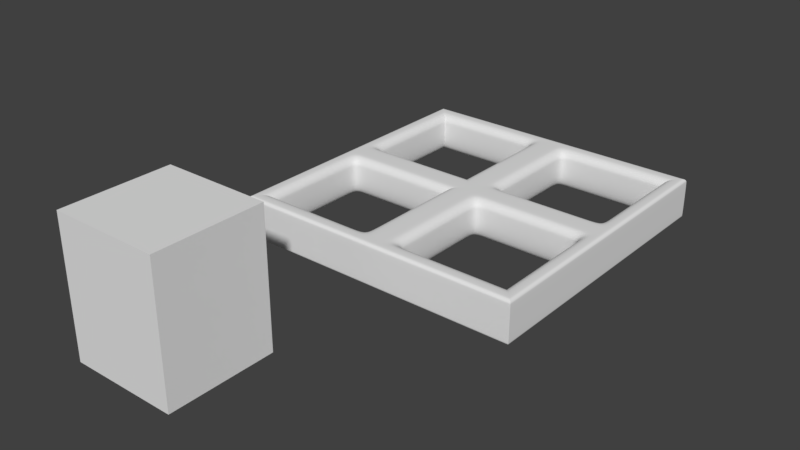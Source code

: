 # Source: Window0.5.blend  (saved by Blender 2.79.0; exported with 4.5.12 LTS)
import bpy
from mathutils import Matrix  # noqa: F401  (used for matrix-valued properties, if any)

bpy.ops.wm.read_factory_settings(use_empty=True)
scene = bpy.context.scene
scene.name = 'Scene'

# ---- collections
col_collection_1 = bpy.data.collections.new('Collection 1'); scene.collection.children.link(col_collection_1)

# ---- world
world_world = bpy.data.worlds.new('World'); scene.world = world_world
world_world.color = (0.05088, 0.05088, 0.05088)
world_world.use_sun_shadow = False
world_world.sun_shadow_jitter_overblur = 0.0
world_world.cycles.sampling_method = 'MANUAL'

# ---- meshes
me_cube_001 = bpy.data.meshes.new('Cube.001')
me_cube_001.from_pydata([(-0.65, 0.25, -1.0), (-0.65, 0.25, -0.06073), (-0.65, 1.0, -1.0), (-0.65, 1.0, -0.06073), (0.1, 0.25, -1.0), (0.1, 0.25, -0.06073), (0.1, 1.0, -1.0), (0.1, 1.0, -0.06073)], [], [(0, 1, 3, 2), (2, 3, 7, 6), (6, 7, 5, 4), (4, 5, 1, 0), (2, 6, 4, 0), (7, 3, 1, 5)])
me_cube_001.use_remesh_preserve_volume = False
me_cube_001.use_remesh_preserve_attributes = False
me_cube_001.use_mirror_vertex_groups = False
me_cube_001.update()
me_plane = bpy.data.meshes.new('Plane')
me_plane.from_pydata([(-0.8808, -0.8704, -1.49e-08), (-0.1308, -0.8704, -1.49e-08), (-0.8808, -0.1204, -1.49e-08), (-0.1308, -0.1204, -1.49e-08), (-0.8808, -0.8704, 0.2221), (-0.9403, -0.9351, 0.2843), (-0.8837, -0.8735, 0.2413), (-0.8922, -0.8827, 0.2586), (-0.9053, -0.897, 0.2724), (-0.9219, -0.9151, 0.2812), (-0.06551, -0.9351, 0.2843), (-0.1308, -0.8704, 0.2221), (-0.08569, -0.9151, 0.2812), (-0.1039, -0.897, 0.2724), (-0.1183, -0.8827, 0.2586), (-0.1276, -0.8735, 0.2413), (-0.8808, -0.1204, 0.2221), (-0.9403, -0.06027, 0.2843), (-0.8837, -0.1174, 0.2413), (-0.8922, -0.1089, 0.2586), (-0.9053, -0.09559, 0.2724), (-0.9219, -0.07884, 0.2812), (-0.06551, -0.06027, 0.2843), (-0.1308, -0.1204, 0.2221), (-0.08569, -0.07884, 0.2812), (-0.1039, -0.09559, 0.2724), (-0.1183, -0.1089, 0.2586), (-0.1276, -0.1174, 0.2413), (-0.8808, 0.8704, -1.49e-08), (-0.1308, 0.8704, -1.49e-08), (-0.8808, 0.1204, -1.49e-08), (-0.1308, 0.1204, -1.49e-08), (-0.8808, 0.8704, 0.2221), (-0.9403, 0.9351, 0.2843), (-0.8837, 0.8735, 0.2413), (-0.8922, 0.8827, 0.2586), (-0.9053, 0.897, 0.2724), (-0.9219, 0.9151, 0.2812), (-0.06551, 0.9351, 0.2843), (-0.1308, 0.8704, 0.2221), (-0.08569, 0.9151, 0.2812), (-0.1039, 0.897, 0.2724), (-0.1183, 0.8827, 0.2586), (-0.1276, 0.8735, 0.2413), (-0.8808, 0.1204, 0.2221), (-0.9403, 0.06027, 0.2843), (-0.8837, 0.1174, 0.2413), (-0.8922, 0.1089, 0.2586), (-0.9053, 0.09559, 0.2724), (-0.9219, 0.07884, 0.2812), (-0.06551, 0.06027, 0.2843), (-0.1308, 0.1204, 0.2221), (-0.08569, 0.07884, 0.2812), (-0.1039, 0.09559, 0.2724), (-0.1183, 0.1089, 0.2586), (-0.1276, 0.1174, 0.2413), (0.8808, -0.8704, -1.49e-08), (0.1308, -0.8704, -1.49e-08), (0.8808, -0.1204, -1.49e-08), (0.1308, -0.1204, -1.49e-08), (0.8808, -0.8704, 0.2221), (0.9403, -0.9351, 0.2843), (0.8837, -0.8735, 0.2413), (0.8922, -0.8827, 0.2586), (0.9053, -0.897, 0.2724), (0.9219, -0.9151, 0.2812), (0.06551, -0.9351, 0.2843), (0.1308, -0.8704, 0.2221), (0.08569, -0.9151, 0.2812), (0.1039, -0.897, 0.2724), (0.1183, -0.8827, 0.2586), (0.1276, -0.8735, 0.2413), (0.8808, -0.1204, 0.2221), (0.9403, -0.06027, 0.2843), (0.8837, -0.1174, 0.2413), (0.8922, -0.1089, 0.2586), (0.9053, -0.09559, 0.2724), (0.9219, -0.07884, 0.2812), (0.06551, -0.06027, 0.2843), (0.1308, -0.1204, 0.2221), (0.08569, -0.07884, 0.2812), (0.1039, -0.09559, 0.2724), (0.1183, -0.1089, 0.2586), (0.1276, -0.1174, 0.2413), (0.0, 0.0, 0.0), (0.0, 0.0, 0.2843), (0.8808, 0.8704, -1.49e-08), (0.1308, 0.8704, -1.49e-08), (0.8808, 0.1204, -1.49e-08), (0.1308, 0.1204, -1.49e-08), (0.8808, 0.8704, 0.2221), (0.9403, 0.9351, 0.2843), (0.8837, 0.8735, 0.2413), (0.8922, 0.8827, 0.2586), (0.9053, 0.897, 0.2724), (0.9219, 0.9151, 0.2812), (0.06551, 0.9351, 0.2843), (0.1308, 0.8704, 0.2221), (0.08569, 0.9151, 0.2812), (0.1039, 0.897, 0.2724), (0.1183, 0.8827, 0.2586), (0.1276, 0.8735, 0.2413), (0.8808, 0.1204, 0.2221), (0.9403, 0.06027, 0.2843), (0.8837, 0.1174, 0.2413), (0.8922, 0.1089, 0.2586), (0.9053, 0.09559, 0.2724), (0.9219, 0.07884, 0.2812), (0.06551, 0.06027, 0.2843), (0.1308, 0.1204, 0.2221), (0.08569, 0.07884, 0.2812), (0.1039, 0.09559, 0.2724), (0.1183, 0.1089, 0.2586), (0.1276, 0.1174, 0.2413), (-1.0, -1.0, 0.2587), (-0.9756, -0.9734, 0.2843), (-0.9981, -0.998, 0.2685), (-0.9928, -0.9922, 0.2768), (-0.9849, -0.9836, 0.2823), (-0.9745, 0.9722, 0.2843), (-1.0, 1.0, 0.2587), (-0.9842, 0.9829, 0.2823), (-0.9925, 0.9919, 0.2768), (-0.9981, 0.9979, 0.2685), (-0.9745, 0.0, 0.2843), (-1.0, 0.0, 0.2587), (-0.9842, 0.0, 0.2823), (-0.9925, 0.0, 0.2768), (-0.9981, 0.0, 0.2685), (0.9756, -0.9734, 0.2843), (1.0, -1.0, 0.2587), (0.9849, -0.9836, 0.2823), (0.9928, -0.9922, 0.2768), (0.9981, -0.998, 0.2685), (0.0, -1.0, 0.2587), (0.0, -0.9734, 0.2843), (0.0, -0.998, 0.2685), (0.0, -0.9922, 0.2768), (0.0, -0.9836, 0.2823), (1.0, 1.0, 0.2587), (0.9745, 0.9722, 0.2843), (0.9981, 0.9979, 0.2685), (0.9925, 0.9919, 0.2768), (0.9842, 0.9829, 0.2823), (1.0, 0.0, 0.2587), (0.9745, 0.0, 0.2843), (0.9981, 0.0, 0.2685), (0.9925, 0.0, 0.2768), (0.9842, 0.0, 0.2823), (0.0, 0.9722, 0.2843), (0.0, 1.0, 0.2587), (0.0, 0.9829, 0.2823), (0.0, 0.9919, 0.2768), (0.0, 0.9979, 0.2685), (-0.98, -0.9783, -2.496e-09), (-1.0, -1.0, 0.02088), (-0.9877, -0.9866, 0.001589), (-0.9942, -0.9936, 0.006114), (-0.9985, -0.9983, 0.01289), (-1.0, 1.0, 0.02088), (-0.9791, 0.9773, -2.61e-09), (-0.9984, 0.9983, 0.01289), (-0.9939, 0.9933, 0.006114), (-0.9871, 0.986, 0.001589), (-1.0, 0.0, 0.02088), (-0.9791, 0.0, -2.61e-09), (-0.9984, 0.0, 0.01289), (-0.9939, 0.0, 0.006114), (-0.9871, 0.0, 0.001589), (1.0, -1.0, 0.02088), (0.98, -0.9783, -2.496e-09), (0.9985, -0.9983, 0.01289), (0.9942, -0.9936, 0.006114), (0.9877, -0.9866, 0.001589), (0.0, -0.9783, -2.496e-09), (0.0, -1.0, 0.02088), (0.0, -0.9866, 0.001589), (0.0, -0.9936, 0.006114), (0.0, -0.9983, 0.01289), (0.9791, 0.9773, -2.61e-09), (1.0, 1.0, 0.02088), (0.9871, 0.986, 0.001589), (0.9939, 0.9933, 0.006114), (0.9984, 0.9983, 0.01289), (0.9791, 0.0, -2.61e-09), (1.0, 0.0, 0.02088), (0.9871, 0.0, 0.001589), (0.9939, 0.0, 0.006114), (0.9984, 0.0, 0.01289), (0.0, 1.0, 0.02088), (0.0, 0.9773, -2.61e-09), (0.0, 0.9983, 0.01289), (0.0, 0.9933, 0.006114), (0.0, 0.986, 0.001589), (-0.1308, -0.8704, -1.49e-08), (-0.06551, -0.9351, 0.2843), (-0.08569, -0.9151, 0.2812), (-0.1039, -0.897, 0.2724), (-0.1183, -0.8827, 0.2586), (-0.1276, -0.8735, 0.2413), (-0.1308, -0.8704, 0.2221), (0.1308, -0.8704, -1.49e-08), (0.06551, -0.9351, 0.2843), (0.08569, -0.9151, 0.2812), (0.1039, -0.897, 0.2724), (0.1183, -0.8827, 0.2586), (0.1276, -0.8735, 0.2413), (0.1308, -0.8704, 0.2221), (0.0, -0.9734, 0.2843), (0.0, -0.9783, -2.496e-09), (-0.06551, -0.06027, 0.2843), (0.06551, -0.06027, 0.2843), (0.0, 0.0, 1.11e-16), (-0.1308, -0.1204, -1.49e-08), (-0.08569, -0.07884, 0.2812), (-0.1039, -0.09559, 0.2724), (-0.1183, -0.1089, 0.2586), (-0.1276, -0.1174, 0.2413), (-0.1308, -0.1204, 0.2221), (0.1308, -0.1204, -1.49e-08), (0.08569, -0.07884, 0.2812), (0.1039, -0.09559, 0.2724), (0.1183, -0.1089, 0.2586), (0.1276, -0.1174, 0.2413), (0.1308, -0.1204, 0.2221), (0.0, 0.0, 0.2843), (0.8808, -0.1204, -1.49e-08), (0.8808, -0.1204, 0.2221), (0.8837, -0.1174, 0.2413), (0.8922, -0.1089, 0.2586), (0.9053, -0.09559, 0.2724), (0.9219, -0.07884, 0.2812), (0.9403, -0.06027, 0.2843), (0.8808, 0.1204, -1.49e-08), (0.8808, 0.1204, 0.2221), (0.8837, 0.1174, 0.2413), (0.8922, 0.1089, 0.2586), (0.9053, 0.09559, 0.2724), (0.9219, 0.07884, 0.2812), (0.9403, 0.06027, 0.2843), (0.9745, 0.0, 0.2843), (0.9791, 0.0, -2.61e-09), (0.8808, -0.8704, -1.49e-08), (0.9403, -0.9351, 0.2843), (0.9219, -0.9151, 0.2812), (0.9053, -0.897, 0.2724), (0.8922, -0.8827, 0.2586), (0.8837, -0.8735, 0.2413), (0.8808, -0.8704, 0.2221), (0.9756, -0.9734, 0.2843), (0.9849, -0.9836, 0.2823), (0.9928, -0.9922, 0.2768), (0.9981, -0.998, 0.2685), (1.0, -1.0, 0.2587), (1.0, -1.0, 0.02088), (0.9985, -0.9983, 0.01289), (0.9942, -0.9936, 0.006114), (0.9877, -0.9866, 0.001589), (0.98, -0.9783, -2.496e-09), (-0.8808, -0.1204, -1.49e-08), (-0.8808, -0.1204, 0.2221), (-0.8837, -0.1174, 0.2413), (-0.8922, -0.1089, 0.2586), (-0.9053, -0.09559, 0.2724), (-0.9219, -0.07884, 0.2812), (-0.9403, -0.06027, 0.2843), (-0.8808, 0.1204, -1.49e-08), (-0.8808, 0.1204, 0.2221), (-0.8837, 0.1174, 0.2413), (-0.8922, 0.1089, 0.2586), (-0.9053, 0.09559, 0.2724), (-0.9219, 0.07884, 0.2812), (-0.9403, 0.06027, 0.2843), (-0.9745, 0.0, 0.2843), (-0.9791, 0.0, -2.61e-09), (-0.8808, -0.8704, -1.49e-08), (-0.9403, -0.9351, 0.2843), (-0.9219, -0.9151, 0.2812), (-0.9053, -0.897, 0.2724), (-0.8922, -0.8827, 0.2586), (-0.8837, -0.8735, 0.2413), (-0.8808, -0.8704, 0.2221), (-1.0, -1.0, 0.2587), (-0.9981, -0.998, 0.2685), (-0.9928, -0.9922, 0.2768), (-0.9849, -0.9836, 0.2823), (-0.9756, -0.9734, 0.2843), (-0.98, -0.9783, -2.496e-09), (-0.9877, -0.9866, 0.001589), (-0.9942, -0.9936, 0.006114), (-0.9985, -0.9983, 0.01289), (-1.0, -1.0, 0.02088), (-0.1308, -0.1204, 0.2221), (-0.1308, 0.1204, 0.2221), (0.0, 0.0, 0.2843), (-0.1308, -0.1204, -1.49e-08), (-0.1276, -0.1174, 0.2413), (-0.1183, -0.1089, 0.2586), (-0.1039, -0.09559, 0.2724), (-0.08569, -0.07884, 0.2812), (-0.06551, -0.06027, 0.2843), (-0.1308, 0.1204, -1.49e-08), (-0.1276, 0.1174, 0.2413), (-0.1183, 0.1089, 0.2586), (-0.1039, 0.09559, 0.2724), (-0.08569, 0.07884, 0.2812), (-0.06551, 0.06027, 0.2843), (0.0, 0.0, 1.11e-16), (-0.1308, 0.8704, -1.49e-08), (-0.06551, 0.9351, 0.2843), (-0.08569, 0.9151, 0.2812), (-0.1039, 0.897, 0.2724), (-0.1183, 0.8827, 0.2586), (-0.1276, 0.8735, 0.2413), (-0.1308, 0.8704, 0.2221), (0.1308, 0.8704, -1.49e-08), (0.06551, 0.9351, 0.2843), (0.08569, 0.9151, 0.2812), (0.1039, 0.897, 0.2724), (0.1183, 0.8827, 0.2586), (0.1276, 0.8735, 0.2413), (0.1308, 0.8704, 0.2221), (0.0, 0.9722, 0.2843), (0.0, 0.9773, -2.61e-09), (-0.8808, 0.8704, -1.49e-08), (-0.9403, 0.9351, 0.2843), (-0.9219, 0.9151, 0.2812), (-0.9053, 0.897, 0.2724), (-0.8922, 0.8827, 0.2586), (-0.8837, 0.8735, 0.2413), (-0.8808, 0.8704, 0.2221), (-0.9745, 0.9722, 0.2843), (-0.9842, 0.9829, 0.2823), (-0.9925, 0.9919, 0.2768), (-0.9981, 0.9979, 0.2685), (-1.0, 1.0, 0.2587), (-1.0, 1.0, 0.02088), (-0.9984, 0.9983, 0.01289), (-0.9939, 0.9933, 0.006114), (-0.9871, 0.986, 0.001589), (-0.9791, 0.9773, -2.61e-09), (-0.06551, 0.06027, 0.2843), (0.06551, 0.06027, 0.2843), (0.0, 0.0, 0.2843), (-0.1308, 0.1204, -1.49e-08), (-0.08569, 0.07884, 0.2812), (-0.1039, 0.09559, 0.2724), (-0.1183, 0.1089, 0.2586), (-0.1276, 0.1174, 0.2413), (-0.1308, 0.1204, 0.2221), (0.1308, 0.1204, -1.49e-08), (0.08569, 0.07884, 0.2812), (0.1039, 0.09559, 0.2724), (0.1183, 0.1089, 0.2586), (0.1276, 0.1174, 0.2413), (0.1308, 0.1204, 0.2221), (0.0, 0.0, 0.0), (0.8808, 0.8704, -1.49e-08), (0.9403, 0.9351, 0.2843), (0.9219, 0.9151, 0.2812), (0.9053, 0.897, 0.2724), (0.8922, 0.8827, 0.2586), (0.8837, 0.8735, 0.2413), (0.8808, 0.8704, 0.2221), (1.0, 1.0, 0.2587), (0.9981, 0.9979, 0.2685), (0.9925, 0.9919, 0.2768), (0.9842, 0.9829, 0.2823), (0.9745, 0.9722, 0.2843), (0.9791, 0.9773, -2.61e-09), (0.9871, 0.986, 0.001589), (0.9939, 0.9933, 0.006114), (0.9984, 0.9983, 0.01289), (1.0, 1.0, 0.02088), (-0.8808, 0.8587, -1.49e-08), (-0.9403, 0.9215, 0.2843), (-0.9219, 0.9021, 0.2812), (-0.9053, 0.8846, 0.2724), (-0.8922, 0.8707, 0.2586), (-0.8837, 0.8618, 0.2413), (-0.8808, 0.8587, 0.2221), (-0.9745, 0.9571, 0.2843), (-0.9842, 0.9676, 0.2823), (-0.9925, 0.9765, 0.2768), (-0.9981, 0.9824, 0.2685), (-1.0, 0.9845, 0.2587), (-1.0, 0.9845, 0.02088), (-0.9984, 0.9828, 0.01289), (-0.9939, 0.9779, 0.006114), (-0.9871, 0.9707, 0.001589), (-0.9791, 0.9621, -2.61e-09), (-0.8712, 0.8704, -1.49e-08), (-0.9292, 0.9351, 0.2843), (-0.962, 0.9722, 0.2843), (-0.9872, 1.0, 0.02088), (-0.9113, 0.9151, 0.2812), (-0.8951, 0.897, 0.2724), (-0.8823, 0.8827, 0.2586), (-0.8741, 0.8735, 0.2413), (-0.8712, 0.8704, 0.2221), (-0.9717, 0.9829, 0.2823), (-0.9799, 0.9919, 0.2768), (-0.9853, 0.9979, 0.2685), (-0.9872, 1.0, 0.2587), (-0.9857, 0.9983, 0.01289), (-0.9812, 0.9933, 0.006114), (-0.9745, 0.986, 0.001589), (-0.9666, 0.9773, -2.61e-09), (0.8734, 0.8704, -1.49e-08), (0.9317, 0.9351, 0.2843), (0.9137, 0.9151, 0.2812), (0.8974, 0.897, 0.2724), (0.8845, 0.8827, 0.2586), (0.8763, 0.8735, 0.2413), (0.8734, 0.8704, 0.2221), (0.9901, 1.0, 0.2587), (0.9882, 0.9979, 0.2685), (0.9827, 0.9919, 0.2768), (0.9745, 0.9829, 0.2823), (0.9649, 0.9722, 0.2843), (0.9695, 0.9773, -2.61e-09), (0.9774, 0.986, 0.001589), (0.9841, 0.9933, 0.006114), (0.9886, 0.9983, 0.01289), (0.9901, 1.0, 0.02088), (0.8808, 0.8647, -1.49e-08), (0.9219, 0.9088, 0.2812), (0.9053, 0.891, 0.2724), (0.8922, 0.8769, 0.2586), (0.8837, 0.8678, 0.2413), (0.8808, 0.8647, 0.2221), (0.9981, 0.9904, 0.2685), (0.9925, 0.9844, 0.2768), (0.9842, 0.9755, 0.2823), (0.9745, 0.9649, 0.2843), (0.9871, 0.9786, 0.001589), (0.9939, 0.9859, 0.006114), (0.9984, 0.9908, 0.01289), (1.0, 0.9925, 0.02088), (0.9403, 0.9285, 0.2843), (1.0, 0.9925, 0.2587), (0.9791, 0.97, -2.61e-09), (0.8808, -0.863, -1.49e-08), (0.9219, -0.9069, 0.2812), (0.9053, -0.8892, 0.2724), (0.8922, -0.8752, 0.2586), (0.8837, -0.8661, 0.2413), (0.8808, -0.863, 0.2221), (0.9849, -0.974, 0.2823), (0.9928, -0.9825, 0.2768), (0.9981, -0.9882, 0.2685), (1.0, -0.9903, 0.2587), (0.9985, -0.9886, 0.01289), (0.9942, -0.984, 0.006114), (0.9877, -0.977, 0.001589), (0.98, -0.9687, -2.497e-09), (0.9403, -0.9265, 0.2843), (0.9756, -0.964, 0.2843), (1.0, -0.9903, 0.02088), (0.8734, -0.8704, -1.49e-08), (0.9317, -0.9351, 0.2843), (0.9137, -0.9151, 0.2812), (0.8975, -0.897, 0.2724), (0.8846, -0.8827, 0.2586), (0.8763, -0.8735, 0.2413), (0.8734, -0.8704, 0.2221), (0.966, -0.9734, 0.2843), (0.9752, -0.9836, 0.2823), (0.9831, -0.9922, 0.2768), (0.9883, -0.998, 0.2685), (0.9902, -1.0, 0.2587), (0.9902, -1.0, 0.02088), (0.9887, -0.9983, 0.01289), (0.9844, -0.9936, 0.006114), (0.978, -0.9866, 0.001589), (0.9704, -0.9783, -2.496e-09), (-0.875, -0.8704, -1.49e-08), (-0.9335, -0.9351, 0.2843), (-0.9154, -0.9151, 0.2812), (-0.8991, -0.897, 0.2724), (-0.8862, -0.8827, 0.2586), (-0.8778, -0.8735, 0.2413), (-0.875, -0.8704, 0.2221), (-0.9922, -1.0, 0.2587), (-0.9904, -0.998, 0.2685), (-0.9851, -0.9922, 0.2768), (-0.9773, -0.9836, 0.2823), (-0.968, -0.9734, 0.2843), (-0.9724, -0.9783, -2.496e-09), (-0.98, -0.9866, 0.001589), (-0.9864, -0.9936, 0.006114), (-0.9907, -0.9983, 0.01289), (-0.9922, -1.0, 0.02088), (-0.8808, -0.8631, -1.49e-08), (-0.9219, -0.9063, 0.2812), (-0.9053, -0.8889, 0.2724), (-0.8922, -0.875, 0.2586), (-0.8837, -0.8662, 0.2413), (-0.8808, -0.8631, 0.2221), (-0.9981, -0.9863, 0.2685), (-0.9928, -0.9807, 0.2768), (-0.9849, -0.9722, 0.2823), (-0.9756, -0.9622, 0.2843), (-0.9877, -0.9751, 0.001589), (-0.9941, -0.982, 0.006114), (-0.9985, -0.9867, 0.01289), (-1.0, -0.9883, 0.02088), (-0.9403, -0.9256, 0.2843), (-1.0, -0.9883, 0.2587), (-0.98, -0.967, -2.498e-09)], [], [(291, 155, 114, 282), (493, 2, 16, 498), (487, 135, 10, 477), (375, 381, 124, 45), (488, 476, 1, 174), (425, 441, 184, 88), (439, 103, 145, 434), (374, 30, 165, 390), (456, 457, 145, 73), (492, 175, 134, 483), (442, 58, 184, 455), (259, 260, 16, 2), (218, 23, 3, 213), (477, 10, 12, 478), (478, 12, 13, 479), (479, 13, 14, 480), (480, 14, 15, 481), (481, 15, 11, 482), (276, 5, 9, 277), (277, 9, 8, 278), (278, 8, 7, 279), (279, 7, 6, 280), (280, 6, 4, 281), (210, 22, 24, 214), (214, 24, 25, 215), (215, 25, 26, 216), (216, 26, 27, 217), (217, 27, 23, 218), (292, 23, 27, 296), (296, 27, 26, 297), (297, 26, 25, 298), (298, 25, 24, 299), (299, 24, 22, 300), (476, 0, 4, 482), (274, 165, 30, 266), (374, 380, 44, 30), (393, 392, 38, 149), (407, 190, 29, 391), (294, 85, 50, 306), (386, 385, 120, 159), (294, 300, 22, 85), (394, 403, 150, 189), (274, 259, 2, 165), (266, 30, 44, 267), (349, 344, 31, 51), (392, 395, 40, 38), (395, 396, 41, 40), (396, 397, 42, 41), (397, 398, 43, 42), (398, 399, 39, 43), (375, 376, 37, 33), (376, 377, 36, 37), (377, 378, 35, 36), (378, 379, 34, 35), (379, 380, 32, 34), (341, 345, 52, 50), (345, 346, 53, 52), (346, 347, 54, 53), (347, 348, 55, 54), (348, 349, 51, 55), (293, 302, 55, 51), (302, 303, 54, 55), (303, 304, 53, 54), (304, 305, 52, 53), (305, 306, 50, 52), (324, 330, 32, 28), (212, 84, 59, 219), (442, 447, 72, 58), (466, 460, 66, 135), (475, 174, 57, 459), (211, 78, 85, 225), (212, 213, 3, 84), (210, 225, 85, 22), (254, 253, 130, 169), (342, 343, 85, 108), (471, 470, 134, 175), (356, 350, 89, 84), (226, 58, 72, 227), (224, 219, 59, 79), (460, 461, 68, 66), (461, 462, 69, 68), (462, 463, 70, 69), (463, 464, 71, 70), (464, 465, 67, 71), (243, 244, 65, 61), (244, 245, 64, 65), (245, 246, 63, 64), (246, 247, 62, 63), (247, 248, 60, 62), (211, 220, 80, 78), (220, 221, 81, 80), (221, 222, 82, 81), (222, 223, 83, 82), (223, 224, 79, 83), (227, 228, 83, 79), (228, 229, 82, 83), (229, 230, 81, 82), (230, 231, 80, 81), (231, 232, 78, 80), (459, 465, 60, 56), (373, 180, 139, 364), (425, 88, 102, 430), (419, 149, 96, 409), (240, 239, 108, 85), (420, 408, 87, 190), (356, 84, 31, 344), (341, 50, 85, 343), (241, 233, 88, 184), (240, 85, 78, 232), (424, 189, 150, 415), (241, 184, 58, 226), (233, 234, 102, 88), (355, 109, 89, 350), (409, 96, 98, 410), (410, 98, 99, 411), (411, 99, 100, 412), (412, 100, 101, 413), (413, 101, 97, 414), (358, 91, 95, 359), (359, 95, 94, 360), (360, 94, 93, 361), (361, 93, 92, 362), (362, 92, 90, 363), (342, 108, 110, 351), (351, 110, 111, 352), (352, 111, 112, 353), (353, 112, 113, 354), (354, 113, 109, 355), (234, 109, 113, 235), (235, 113, 112, 236), (236, 112, 111, 237), (237, 111, 110, 238), (238, 110, 108, 239), (408, 86, 90, 414), (282, 114, 116, 283), (283, 116, 117, 284), (284, 117, 118, 285), (285, 118, 115, 286), (483, 134, 136, 484), (484, 136, 137, 485), (485, 137, 138, 486), (486, 138, 135, 487), (381, 119, 121, 382), (382, 121, 122, 383), (383, 122, 123, 384), (384, 123, 120, 385), (393, 149, 151, 400), (400, 151, 152, 401), (401, 152, 153, 402), (402, 153, 150, 403), (249, 129, 131, 250), (250, 131, 132, 251), (251, 132, 133, 252), (252, 133, 130, 253), (466, 135, 138, 467), (467, 138, 137, 468), (468, 137, 136, 469), (469, 136, 134, 470), (364, 139, 141, 365), (365, 141, 142, 366), (366, 142, 143, 367), (367, 143, 140, 368), (415, 150, 153, 416), (416, 153, 152, 417), (417, 152, 151, 418), (418, 151, 149, 419), (507, 17, 124, 502), (287, 154, 156, 288), (288, 156, 157, 289), (289, 157, 158, 290), (290, 158, 155, 291), (488, 174, 176, 489), (489, 176, 177, 490), (490, 177, 178, 491), (491, 178, 175, 492), (386, 159, 161, 387), (387, 161, 162, 388), (388, 162, 163, 389), (389, 163, 160, 390), (394, 189, 191, 404), (404, 191, 192, 405), (405, 192, 193, 406), (406, 193, 190, 407), (254, 169, 171, 255), (255, 171, 172, 256), (256, 172, 173, 257), (257, 173, 170, 258), (471, 175, 178, 472), (472, 178, 177, 473), (473, 177, 176, 474), (474, 176, 174, 475), (369, 179, 181, 370), (370, 181, 182, 371), (371, 182, 183, 372), (372, 183, 180, 373), (420, 190, 193, 421), (421, 193, 192, 422), (422, 192, 191, 423), (423, 191, 189, 424), (493, 509, 165, 2), (71, 67, 207, 206), (70, 71, 206, 205), (69, 70, 205, 204), (68, 69, 204, 203), (66, 68, 203, 202), (67, 57, 201, 207), (10, 135, 208, 195), (174, 1, 194, 209), (66, 202, 208, 135), (174, 209, 201, 57), (15, 199, 200, 11), (14, 198, 199, 15), (13, 197, 198, 14), (12, 196, 197, 13), (10, 195, 196, 12), (11, 200, 194, 1), (206, 207, 224, 223), (205, 206, 223, 222), (204, 205, 222, 221), (203, 204, 221, 220), (202, 203, 220, 211), (207, 201, 219, 224), (195, 208, 225, 210), (209, 194, 213, 212), (202, 211, 225, 208), (209, 212, 219, 201), (199, 217, 218, 200), (198, 216, 217, 199), (197, 215, 216, 198), (196, 214, 215, 197), (195, 210, 214, 196), (200, 218, 213, 194), (107, 238, 239, 103), (106, 237, 238, 107), (105, 236, 237, 106), (104, 235, 236, 105), (102, 234, 235, 104), (89, 109, 234, 233), (84, 241, 226, 59), (145, 240, 232, 73), (84, 89, 233, 241), (145, 103, 239, 240), (77, 73, 232, 231), (76, 77, 231, 230), (75, 76, 230, 229), (74, 75, 229, 228), (72, 74, 228, 227), (59, 226, 227, 79), (454, 257, 258, 455), (453, 256, 257, 454), (452, 255, 256, 453), (458, 254, 255, 452), (450, 252, 253, 451), (449, 251, 252, 450), (448, 250, 251, 449), (457, 249, 250, 448), (446, 447, 248, 247), (445, 446, 247, 246), (444, 445, 246, 245), (443, 444, 245, 244), (456, 443, 244, 243), (458, 451, 253, 254), (56, 60, 248, 242), (56, 242, 258, 170), (61, 129, 249, 243), (49, 45, 272, 271), (48, 49, 271, 270), (47, 48, 270, 269), (46, 47, 269, 268), (44, 46, 268, 267), (301, 266, 267, 293), (307, 295, 259, 274), (124, 17, 265, 273), (124, 273, 272, 45), (307, 274, 266, 301), (21, 264, 265, 17), (20, 263, 264, 21), (19, 262, 263, 20), (18, 261, 262, 19), (16, 260, 261, 18), (295, 292, 260, 259), (0, 154, 287, 275), (505, 290, 291, 506), (504, 289, 290, 505), (503, 288, 289, 504), (509, 287, 288, 503), (5, 276, 286, 115), (501, 285, 286, 502), (500, 284, 285, 501), (499, 283, 284, 500), (508, 282, 283, 499), (497, 280, 281, 498), (496, 279, 280, 497), (495, 278, 279, 496), (494, 277, 278, 495), (507, 276, 277, 494), (0, 275, 281, 4), (506, 291, 282, 508), (3, 23, 292, 295), (84, 307, 301, 31), (84, 3, 295, 307), (31, 301, 293, 51), (271, 272, 306, 305), (270, 271, 305, 304), (269, 270, 304, 303), (268, 269, 303, 302), (267, 268, 302, 293), (273, 265, 300, 294), (273, 294, 306, 272), (264, 299, 300, 265), (263, 298, 299, 264), (262, 297, 298, 263), (261, 296, 297, 262), (260, 292, 296, 261), (101, 320, 321, 97), (100, 319, 320, 101), (99, 318, 319, 100), (98, 317, 318, 99), (96, 316, 317, 98), (97, 321, 315, 87), (38, 309, 322, 149), (190, 323, 308, 29), (190, 87, 315, 323), (96, 149, 322, 316), (43, 39, 314, 313), (42, 43, 313, 312), (41, 42, 312, 311), (40, 41, 311, 310), (38, 40, 310, 309), (39, 29, 308, 314), (163, 339, 340, 160), (162, 338, 339, 163), (161, 337, 338, 162), (159, 336, 337, 161), (123, 334, 335, 120), (122, 333, 334, 123), (121, 332, 333, 122), (119, 331, 332, 121), (391, 399, 330, 324), (34, 32, 330, 329), (35, 34, 329, 328), (36, 35, 328, 327), (37, 36, 327, 326), (33, 37, 326, 325), (159, 120, 335, 336), (160, 340, 324, 28), (119, 33, 325, 331), (320, 354, 355, 321), (319, 353, 354, 320), (318, 352, 353, 319), (317, 351, 352, 318), (316, 342, 351, 317), (321, 355, 350, 315), (309, 341, 343, 322), (323, 356, 344, 308), (323, 315, 350, 356), (316, 322, 343, 342), (313, 314, 349, 348), (312, 313, 348, 347), (311, 312, 347, 346), (310, 311, 346, 345), (309, 310, 345, 341), (314, 308, 344, 349), (437, 372, 373, 438), (436, 371, 372, 437), (435, 370, 371, 436), (441, 369, 370, 435), (433, 367, 368, 434), (432, 366, 367, 433), (431, 365, 366, 432), (440, 364, 365, 431), (429, 362, 363, 430), (428, 361, 362, 429), (427, 360, 361, 428), (426, 359, 360, 427), (439, 358, 359, 426), (86, 357, 363, 90), (438, 373, 364, 440), (91, 358, 368, 140), (86, 179, 369, 357), (168, 389, 390, 165), (167, 388, 389, 168), (166, 387, 388, 167), (164, 386, 387, 166), (128, 384, 385, 125), (127, 383, 384, 128), (126, 382, 383, 127), (124, 381, 382, 126), (46, 44, 380, 379), (47, 46, 379, 378), (48, 47, 378, 377), (49, 48, 377, 376), (45, 49, 376, 375), (164, 125, 385, 386), (28, 32, 380, 374), (28, 374, 390, 160), (33, 119, 381, 375), (29, 39, 399, 391), (339, 406, 407, 340), (338, 405, 406, 339), (337, 404, 405, 338), (336, 394, 404, 337), (334, 402, 403, 335), (333, 401, 402, 334), (332, 400, 401, 333), (331, 393, 400, 332), (329, 330, 399, 398), (328, 329, 398, 397), (327, 328, 397, 396), (326, 327, 396, 395), (325, 326, 395, 392), (336, 335, 403, 394), (340, 407, 391, 324), (331, 325, 392, 393), (183, 423, 424, 180), (182, 422, 423, 183), (181, 421, 422, 182), (179, 420, 421, 181), (143, 418, 419, 140), (142, 417, 418, 143), (141, 416, 417, 142), (139, 415, 416, 141), (87, 408, 414, 97), (92, 413, 414, 90), (93, 412, 413, 92), (94, 411, 412, 93), (95, 410, 411, 94), (91, 409, 410, 95), (180, 424, 415, 139), (179, 86, 408, 420), (140, 419, 409, 91), (185, 438, 440, 144), (103, 439, 426, 107), (107, 426, 427, 106), (106, 427, 428, 105), (105, 428, 429, 104), (104, 429, 430, 102), (144, 440, 431, 146), (146, 431, 432, 147), (147, 432, 433, 148), (148, 433, 434, 145), (184, 441, 435, 186), (186, 435, 436, 187), (187, 436, 437, 188), (188, 437, 438, 185), (357, 425, 430, 363), (358, 439, 434, 368), (357, 369, 441, 425), (185, 144, 451, 458), (73, 77, 443, 456), (77, 76, 444, 443), (76, 75, 445, 444), (75, 74, 446, 445), (74, 72, 447, 446), (145, 457, 448, 148), (148, 448, 449, 147), (147, 449, 450, 146), (146, 450, 451, 144), (185, 458, 452, 188), (188, 452, 453, 187), (187, 453, 454, 186), (186, 454, 455, 184), (242, 248, 447, 442), (242, 442, 455, 258), (243, 249, 457, 456), (173, 474, 475, 170), (172, 473, 474, 173), (171, 472, 473, 172), (169, 471, 472, 171), (133, 469, 470, 130), (132, 468, 469, 133), (131, 467, 468, 132), (129, 466, 467, 131), (57, 67, 465, 459), (62, 60, 465, 464), (63, 62, 464, 463), (64, 63, 463, 462), (65, 64, 462, 461), (61, 65, 461, 460), (169, 130, 470, 471), (170, 475, 459, 56), (129, 61, 460, 466), (158, 491, 492, 155), (157, 490, 491, 158), (156, 489, 490, 157), (154, 488, 489, 156), (118, 486, 487, 115), (117, 485, 486, 118), (116, 484, 485, 117), (114, 483, 484, 116), (1, 476, 482, 11), (6, 481, 482, 4), (7, 480, 481, 6), (8, 479, 480, 7), (9, 478, 479, 8), (5, 477, 478, 9), (155, 492, 483, 114), (154, 0, 476, 488), (115, 487, 477, 5), (164, 506, 508, 125), (17, 507, 494, 21), (21, 494, 495, 20), (20, 495, 496, 19), (19, 496, 497, 18), (18, 497, 498, 16), (125, 508, 499, 128), (128, 499, 500, 127), (127, 500, 501, 126), (126, 501, 502, 124), (165, 509, 503, 168), (168, 503, 504, 167), (167, 504, 505, 166), (166, 505, 506, 164), (275, 287, 509, 493), (276, 507, 502, 286), (275, 493, 498, 281)])
me_plane.use_remesh_preserve_volume = False
me_plane.use_remesh_preserve_attributes = False
me_plane.use_mirror_vertex_groups = False
me_plane.update()

# ---- objects
ob_cube = bpy.data.objects.new('Cube', me_cube_001)
ob_plane = bpy.data.objects.new('Plane', me_plane)

# ---- transforms, parenting, visibility, modifiers, constraints
ob_cube.location = (-0.2308, -2.662, 0.8209)
ob_cube.lineart.crease_threshold = 0.0
ob_plane.location = (0.0, 0.0, 0.0)
ob_plane.lineart.crease_threshold = 0.0
_m = ob_plane.modifiers.new('Subsurf', 'SUBSURF')
_m.uv_smooth = 'PRESERVE_CORNERS'
_m.levels = 4
_m.render_levels = 4
_m.show_only_control_edges = False

# ---- collection membership
col_collection_1.objects.link(ob_cube)
col_collection_1.objects.link(ob_plane)

# ---- scene / render settings (as saved in the file)
scene.frame_start = 1; scene.frame_end = 250; scene.frame_set(1)
scene.render.engine = 'BLENDER_EEVEE_NEXT'
scene.render.resolution_percentage = 50
scene.render.dither_intensity = 0.0
scene.cycles.use_denoising = False
scene.cycles.samples = 128
scene.cycles.sampling_pattern = 'TABULATED_SOBOL'
scene.cycles.use_adaptive_sampling = False
scene.cycles.use_light_tree = False
scene.cycles.blur_glossy = 0.0
scene.cycles.sample_clamp_indirect = 0.0
scene.view_settings.view_transform = 'Standard'
bpy.context.view_layer.update()

# ---- added for rendering (the .blend has no active camera and no usable light): camera, sun
cam_auto = bpy.data.cameras.new('AutoCamera')
cam_auto.lens = 50.0
cam_auto.sensor_width = 36.0
cam_auto.clip_end = 1000.0
ob_auto_camera = bpy.data.objects.new('AutoCamera', cam_auto)
scene.collection.objects.link(ob_auto_camera)
ob_auto_camera.location = (3.7613, -5.21974, 3.29955)
ob_auto_camera.rotation_euler = (1.09748, -7.21219e-08, 0.694738)
scene.camera = ob_auto_camera
light_auto_sun = bpy.data.lights.new('AutoSun', 'SUN')
light_auto_sun.energy = 3.0
light_auto_sun.angle = 0.0523599
ob_auto_sun = bpy.data.objects.new('AutoSun', light_auto_sun)
scene.collection.objects.link(ob_auto_sun)
ob_auto_sun.rotation_euler = (0.872665, 0.174533, 0.523599)
bpy.context.view_layer.update()

